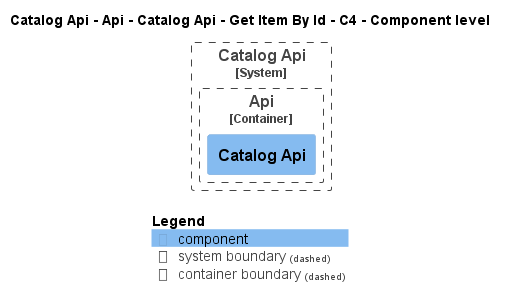

The diagram above was rendered by PlantUML. Its source (embedded in the PNG):
@startuml
!pragma layout smetana
!include ..\..\..\..\..\..\..\..\..\..\..\.c4s\C4_Component.puml

AddElementTag("c4interflow:lifecycle:new", $bgColor=green, $fontColor=#ffffff, $borderColor=green, $shadowing="False")
AddElementTag("c4interflow:lifecycle:changed", $bgColor=orange, $fontColor=#ffffff, $borderColor=orange, $shadowing="False")
AddElementTag("c4interflow:lifecycle:removed", $bgColor=red, $fontColor=#ffffff, $borderColor=red, $shadowing="False")

AddRelTag("c4interflow:lifecycle:new", $textColor=green, $lineColor=green)
AddRelTag("c4interflow:lifecycle:changed", $textColor=orange, $lineColor=orange)
AddRelTag("c4interflow:lifecycle:removed", $textColor=red, $lineColor=red)

SHOW_PERSON_PORTRAIT()
LAYOUT_TOP_DOWN()

skinparam linetype polyline

title Catalog Api - Api - Catalog Api - Get Item By Id - C4 - Component level


System_Boundary(dotnet.eShop.Architecture.SoftwareSystems.CatalogApi, "Catalog Api") {
    
Container_Boundary(dotnet.eShop.Architecture.SoftwareSystems.CatalogApi.Containers.Api, "Api") {
    Component(dotnet.eShop.Architecture.SoftwareSystems.CatalogApi.Containers.Api.Components.CatalogApi, "Catalog Api", "", "")
}
}



SHOW_LEGEND()
@enduml